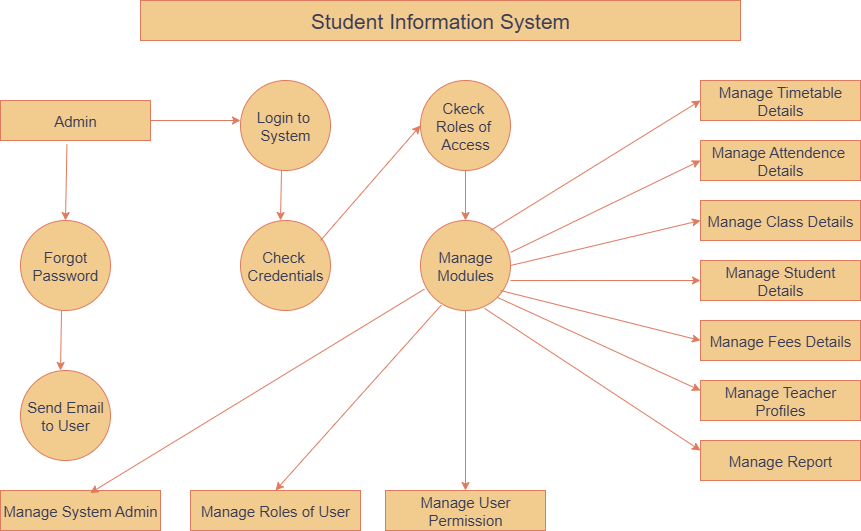

The diagram above was exported from draw.io. Its source (the exported page's mxGraphModel, read from the mxfile embedded in the PNG):
<mxGraphModel dx="1892" dy="562" grid="1" gridSize="10" guides="1" tooltips="1" connect="1" arrows="1" fold="1" page="1" pageScale="1" pageWidth="850" pageHeight="1100" math="0" shadow="0">
  <root>
    <mxCell id="0" />
    <mxCell id="1" parent="0" />
    <mxCell id="rqaz7XZMfMW9xWLeppDj-1" value="Student Information System" style="rounded=0;whiteSpace=wrap;html=1;fontSize=21;labelBackgroundColor=none;fillColor=#F2CC8F;strokeColor=#E07A5F;fontColor=#393C56;" vertex="1" parent="1">
      <mxGeometry x="120" y="10" width="600" height="40" as="geometry" />
    </mxCell>
    <mxCell id="rqaz7XZMfMW9xWLeppDj-2" value="Admin" style="rounded=0;whiteSpace=wrap;html=1;fontSize=15;labelBackgroundColor=none;fillColor=#F2CC8F;strokeColor=#E07A5F;fontColor=#393C56;" vertex="1" parent="1">
      <mxGeometry x="-20" y="110" width="150" height="40" as="geometry" />
    </mxCell>
    <mxCell id="rqaz7XZMfMW9xWLeppDj-5" value="" style="endArrow=classic;html=1;rounded=0;exitX=1;exitY=0.5;exitDx=0;exitDy=0;labelBackgroundColor=none;strokeColor=#E07A5F;fontColor=default;" edge="1" parent="1" source="rqaz7XZMfMW9xWLeppDj-2">
      <mxGeometry width="50" height="50" relative="1" as="geometry">
        <mxPoint x="200" y="170" as="sourcePoint" />
        <mxPoint x="220" y="130" as="targetPoint" />
      </mxGeometry>
    </mxCell>
    <mxCell id="rqaz7XZMfMW9xWLeppDj-6" value="Login to&amp;nbsp;&lt;div&gt;System&lt;/div&gt;" style="ellipse;whiteSpace=wrap;html=1;aspect=fixed;fontSize=15;labelBackgroundColor=none;fillColor=#F2CC8F;strokeColor=#E07A5F;fontColor=#393C56;" vertex="1" parent="1">
      <mxGeometry x="220" y="90" width="90" height="90" as="geometry" />
    </mxCell>
    <mxCell id="rqaz7XZMfMW9xWLeppDj-10" value="Forgot&lt;div&gt;Password&lt;/div&gt;" style="ellipse;whiteSpace=wrap;html=1;aspect=fixed;fontSize=15;labelBackgroundColor=none;fillColor=#F2CC8F;strokeColor=#E07A5F;fontColor=#393C56;" vertex="1" parent="1">
      <mxGeometry y="230" width="90" height="90" as="geometry" />
    </mxCell>
    <mxCell id="rqaz7XZMfMW9xWLeppDj-11" value="Check&amp;nbsp;&lt;div&gt;Credentials&lt;/div&gt;" style="ellipse;whiteSpace=wrap;html=1;aspect=fixed;fontSize=15;labelBackgroundColor=none;fillColor=#F2CC8F;strokeColor=#E07A5F;fontColor=#393C56;" vertex="1" parent="1">
      <mxGeometry x="220" y="230" width="90" height="90" as="geometry" />
    </mxCell>
    <mxCell id="rqaz7XZMfMW9xWLeppDj-12" value="Ckeck&amp;nbsp;&lt;div&gt;Roles of&amp;nbsp;&lt;/div&gt;&lt;div&gt;Access&lt;/div&gt;" style="ellipse;whiteSpace=wrap;html=1;aspect=fixed;fontSize=15;labelBackgroundColor=none;fillColor=#F2CC8F;strokeColor=#E07A5F;fontColor=#393C56;" vertex="1" parent="1">
      <mxGeometry x="400" y="90" width="90" height="90" as="geometry" />
    </mxCell>
    <mxCell id="rqaz7XZMfMW9xWLeppDj-13" value="Manage Modules" style="ellipse;whiteSpace=wrap;html=1;aspect=fixed;fontSize=15;labelBackgroundColor=none;fillColor=#F2CC8F;strokeColor=#E07A5F;fontColor=#393C56;" vertex="1" parent="1">
      <mxGeometry x="400" y="230" width="90" height="90" as="geometry" />
    </mxCell>
    <mxCell id="rqaz7XZMfMW9xWLeppDj-14" value="Send Email&lt;div&gt;to User&lt;/div&gt;" style="ellipse;whiteSpace=wrap;html=1;aspect=fixed;fontSize=15;labelBackgroundColor=none;fillColor=#F2CC8F;strokeColor=#E07A5F;fontColor=#393C56;" vertex="1" parent="1">
      <mxGeometry y="380" width="90" height="90" as="geometry" />
    </mxCell>
    <mxCell id="rqaz7XZMfMW9xWLeppDj-15" value="" style="endArrow=classic;html=1;rounded=0;entryX=0;entryY=0.5;entryDx=0;entryDy=0;labelBackgroundColor=none;strokeColor=#E07A5F;fontColor=default;" edge="1" parent="1" target="rqaz7XZMfMW9xWLeppDj-12">
      <mxGeometry width="50" height="50" relative="1" as="geometry">
        <mxPoint x="300" y="250" as="sourcePoint" />
        <mxPoint x="350" y="200" as="targetPoint" />
      </mxGeometry>
    </mxCell>
    <mxCell id="rqaz7XZMfMW9xWLeppDj-16" value="" style="endArrow=classic;html=1;rounded=0;exitX=0.443;exitY=1.095;exitDx=0;exitDy=0;exitPerimeter=0;entryX=0.5;entryY=0;entryDx=0;entryDy=0;labelBackgroundColor=none;strokeColor=#E07A5F;fontColor=default;" edge="1" parent="1" source="rqaz7XZMfMW9xWLeppDj-2" target="rqaz7XZMfMW9xWLeppDj-10">
      <mxGeometry width="50" height="50" relative="1" as="geometry">
        <mxPoint x="45" y="160" as="sourcePoint" />
        <mxPoint x="45" y="220" as="targetPoint" />
      </mxGeometry>
    </mxCell>
    <mxCell id="rqaz7XZMfMW9xWLeppDj-17" value="" style="endArrow=classic;html=1;rounded=0;exitX=0.443;exitY=1.095;exitDx=0;exitDy=0;exitPerimeter=0;labelBackgroundColor=none;strokeColor=#E07A5F;fontColor=default;" edge="1" parent="1">
      <mxGeometry width="50" height="50" relative="1" as="geometry">
        <mxPoint x="41" y="320" as="sourcePoint" />
        <mxPoint x="40" y="380" as="targetPoint" />
      </mxGeometry>
    </mxCell>
    <mxCell id="rqaz7XZMfMW9xWLeppDj-18" value="" style="endArrow=classic;html=1;rounded=0;exitX=0.443;exitY=1.095;exitDx=0;exitDy=0;exitPerimeter=0;labelBackgroundColor=none;strokeColor=#E07A5F;fontColor=default;" edge="1" parent="1">
      <mxGeometry width="50" height="50" relative="1" as="geometry">
        <mxPoint x="261" y="180" as="sourcePoint" />
        <mxPoint x="260" y="230" as="targetPoint" />
      </mxGeometry>
    </mxCell>
    <mxCell id="rqaz7XZMfMW9xWLeppDj-19" value="" style="endArrow=classic;html=1;rounded=0;exitX=0.5;exitY=1;exitDx=0;exitDy=0;labelBackgroundColor=none;strokeColor=#E07A5F;fontColor=default;" edge="1" parent="1" source="rqaz7XZMfMW9xWLeppDj-12">
      <mxGeometry width="50" height="50" relative="1" as="geometry">
        <mxPoint x="445.5" y="190" as="sourcePoint" />
        <mxPoint x="445" y="230" as="targetPoint" />
      </mxGeometry>
    </mxCell>
    <mxCell id="rqaz7XZMfMW9xWLeppDj-21" value="Manage System Admin" style="rounded=0;whiteSpace=wrap;html=1;fontSize=15;labelBackgroundColor=none;fillColor=#F2CC8F;strokeColor=#E07A5F;fontColor=#393C56;" vertex="1" parent="1">
      <mxGeometry x="-20" y="500" width="160" height="40" as="geometry" />
    </mxCell>
    <mxCell id="rqaz7XZMfMW9xWLeppDj-22" value="Manage Roles of User" style="rounded=0;whiteSpace=wrap;html=1;fontSize=15;labelBackgroundColor=none;fillColor=#F2CC8F;strokeColor=#E07A5F;fontColor=#393C56;" vertex="1" parent="1">
      <mxGeometry x="170" y="500" width="170" height="40" as="geometry" />
    </mxCell>
    <mxCell id="rqaz7XZMfMW9xWLeppDj-23" value="Manage User Permission" style="rounded=0;whiteSpace=wrap;html=1;fontSize=15;labelBackgroundColor=none;fillColor=#F2CC8F;strokeColor=#E07A5F;fontColor=#393C56;" vertex="1" parent="1">
      <mxGeometry x="365" y="500" width="160" height="40" as="geometry" />
    </mxCell>
    <mxCell id="rqaz7XZMfMW9xWLeppDj-24" value="Manage Timetable&lt;div&gt;Details&lt;/div&gt;" style="rounded=0;whiteSpace=wrap;html=1;fontSize=15;labelBackgroundColor=none;fillColor=#F2CC8F;strokeColor=#E07A5F;fontColor=#393C56;" vertex="1" parent="1">
      <mxGeometry x="680" y="90" width="160" height="40" as="geometry" />
    </mxCell>
    <mxCell id="rqaz7XZMfMW9xWLeppDj-25" value="Manage Attendence&amp;nbsp;&lt;div&gt;Details&lt;/div&gt;" style="rounded=0;whiteSpace=wrap;html=1;fontSize=15;labelBackgroundColor=none;fillColor=#F2CC8F;strokeColor=#E07A5F;fontColor=#393C56;" vertex="1" parent="1">
      <mxGeometry x="680" y="150" width="160" height="40" as="geometry" />
    </mxCell>
    <mxCell id="rqaz7XZMfMW9xWLeppDj-26" value="Manage Student&lt;div&gt;Details&lt;/div&gt;" style="rounded=0;whiteSpace=wrap;html=1;fontSize=15;labelBackgroundColor=none;fillColor=#F2CC8F;strokeColor=#E07A5F;fontColor=#393C56;" vertex="1" parent="1">
      <mxGeometry x="680" y="270" width="160" height="40" as="geometry" />
    </mxCell>
    <mxCell id="rqaz7XZMfMW9xWLeppDj-27" value="Manage Teacher Profiles" style="rounded=0;whiteSpace=wrap;html=1;fontSize=15;labelBackgroundColor=none;fillColor=#F2CC8F;strokeColor=#E07A5F;fontColor=#393C56;" vertex="1" parent="1">
      <mxGeometry x="680" y="390" width="160" height="40" as="geometry" />
    </mxCell>
    <mxCell id="rqaz7XZMfMW9xWLeppDj-28" value="Manage Fees Details" style="rounded=0;whiteSpace=wrap;html=1;fontSize=15;labelBackgroundColor=none;fillColor=#F2CC8F;strokeColor=#E07A5F;fontColor=#393C56;" vertex="1" parent="1">
      <mxGeometry x="680" y="330" width="160" height="40" as="geometry" />
    </mxCell>
    <mxCell id="rqaz7XZMfMW9xWLeppDj-29" value="Manage Class Details" style="rounded=0;whiteSpace=wrap;html=1;fontSize=15;labelBackgroundColor=none;fillColor=#F2CC8F;strokeColor=#E07A5F;fontColor=#393C56;" vertex="1" parent="1">
      <mxGeometry x="680" y="210" width="160" height="40" as="geometry" />
    </mxCell>
    <mxCell id="rqaz7XZMfMW9xWLeppDj-30" value="Manage Report" style="rounded=0;whiteSpace=wrap;html=1;fontSize=15;labelBackgroundColor=none;fillColor=#F2CC8F;strokeColor=#E07A5F;fontColor=#393C56;" vertex="1" parent="1">
      <mxGeometry x="680" y="450" width="160" height="40" as="geometry" />
    </mxCell>
    <mxCell id="rqaz7XZMfMW9xWLeppDj-32" value="" style="endArrow=classic;html=1;rounded=0;entryX=0;entryY=0.5;entryDx=0;entryDy=0;labelBackgroundColor=none;strokeColor=#E07A5F;fontColor=default;" edge="1" parent="1" target="rqaz7XZMfMW9xWLeppDj-24">
      <mxGeometry width="50" height="50" relative="1" as="geometry">
        <mxPoint x="470" y="240" as="sourcePoint" />
        <mxPoint x="520" y="190" as="targetPoint" />
      </mxGeometry>
    </mxCell>
    <mxCell id="rqaz7XZMfMW9xWLeppDj-34" value="" style="endArrow=classic;html=1;rounded=0;entryX=0;entryY=0.5;entryDx=0;entryDy=0;exitX=1.004;exitY=0.353;exitDx=0;exitDy=0;exitPerimeter=0;labelBackgroundColor=none;strokeColor=#E07A5F;fontColor=default;" edge="1" parent="1" source="rqaz7XZMfMW9xWLeppDj-13" target="rqaz7XZMfMW9xWLeppDj-25">
      <mxGeometry width="50" height="50" relative="1" as="geometry">
        <mxPoint x="400" y="320" as="sourcePoint" />
        <mxPoint x="670" y="170" as="targetPoint" />
        <Array as="points" />
      </mxGeometry>
    </mxCell>
    <mxCell id="rqaz7XZMfMW9xWLeppDj-35" value="" style="endArrow=classic;html=1;rounded=0;entryX=0;entryY=0.5;entryDx=0;entryDy=0;exitX=1;exitY=0.5;exitDx=0;exitDy=0;labelBackgroundColor=none;strokeColor=#E07A5F;fontColor=default;" edge="1" parent="1" source="rqaz7XZMfMW9xWLeppDj-13" target="rqaz7XZMfMW9xWLeppDj-29">
      <mxGeometry width="50" height="50" relative="1" as="geometry">
        <mxPoint x="400" y="320" as="sourcePoint" />
        <mxPoint x="450" y="270" as="targetPoint" />
      </mxGeometry>
    </mxCell>
    <mxCell id="rqaz7XZMfMW9xWLeppDj-36" value="" style="endArrow=classic;html=1;rounded=0;entryX=0;entryY=0.5;entryDx=0;entryDy=0;exitX=1;exitY=0.667;exitDx=0;exitDy=0;exitPerimeter=0;labelBackgroundColor=none;strokeColor=#E07A5F;fontColor=default;" edge="1" parent="1" source="rqaz7XZMfMW9xWLeppDj-13" target="rqaz7XZMfMW9xWLeppDj-26">
      <mxGeometry width="50" height="50" relative="1" as="geometry">
        <mxPoint x="400" y="320" as="sourcePoint" />
        <mxPoint x="450" y="270" as="targetPoint" />
      </mxGeometry>
    </mxCell>
    <mxCell id="rqaz7XZMfMW9xWLeppDj-37" value="" style="endArrow=classic;html=1;rounded=0;entryX=0;entryY=0.25;entryDx=0;entryDy=0;exitX=1;exitY=1;exitDx=0;exitDy=0;labelBackgroundColor=none;strokeColor=#E07A5F;fontColor=default;" edge="1" parent="1" source="rqaz7XZMfMW9xWLeppDj-13" target="rqaz7XZMfMW9xWLeppDj-27">
      <mxGeometry width="50" height="50" relative="1" as="geometry">
        <mxPoint x="400" y="320" as="sourcePoint" />
        <mxPoint x="450" y="270" as="targetPoint" />
      </mxGeometry>
    </mxCell>
    <mxCell id="rqaz7XZMfMW9xWLeppDj-38" value="" style="endArrow=classic;html=1;rounded=0;entryX=0;entryY=0.5;entryDx=0;entryDy=0;exitX=0.889;exitY=0.778;exitDx=0;exitDy=0;exitPerimeter=0;labelBackgroundColor=none;strokeColor=#E07A5F;fontColor=default;" edge="1" parent="1" source="rqaz7XZMfMW9xWLeppDj-13" target="rqaz7XZMfMW9xWLeppDj-28">
      <mxGeometry width="50" height="50" relative="1" as="geometry">
        <mxPoint x="400" y="320" as="sourcePoint" />
        <mxPoint x="450" y="270" as="targetPoint" />
      </mxGeometry>
    </mxCell>
    <mxCell id="rqaz7XZMfMW9xWLeppDj-39" value="" style="endArrow=classic;html=1;rounded=0;entryX=0;entryY=0.25;entryDx=0;entryDy=0;exitX=0.711;exitY=0.976;exitDx=0;exitDy=0;exitPerimeter=0;labelBackgroundColor=none;strokeColor=#E07A5F;fontColor=default;" edge="1" parent="1" source="rqaz7XZMfMW9xWLeppDj-13" target="rqaz7XZMfMW9xWLeppDj-30">
      <mxGeometry width="50" height="50" relative="1" as="geometry">
        <mxPoint x="400" y="320" as="sourcePoint" />
        <mxPoint x="450" y="270" as="targetPoint" />
      </mxGeometry>
    </mxCell>
    <mxCell id="rqaz7XZMfMW9xWLeppDj-40" value="" style="endArrow=classic;html=1;rounded=0;entryX=0.5;entryY=0;entryDx=0;entryDy=0;exitX=0.5;exitY=1;exitDx=0;exitDy=0;labelBackgroundColor=none;strokeColor=#E07A5F;fontColor=default;" edge="1" parent="1" source="rqaz7XZMfMW9xWLeppDj-13" target="rqaz7XZMfMW9xWLeppDj-23">
      <mxGeometry width="50" height="50" relative="1" as="geometry">
        <mxPoint x="400" y="320" as="sourcePoint" />
        <mxPoint x="450" y="270" as="targetPoint" />
      </mxGeometry>
    </mxCell>
    <mxCell id="rqaz7XZMfMW9xWLeppDj-41" value="" style="endArrow=classic;html=1;rounded=0;entryX=0.5;entryY=0;entryDx=0;entryDy=0;exitX=0.231;exitY=0.94;exitDx=0;exitDy=0;exitPerimeter=0;labelBackgroundColor=none;strokeColor=#E07A5F;fontColor=default;" edge="1" parent="1" source="rqaz7XZMfMW9xWLeppDj-13" target="rqaz7XZMfMW9xWLeppDj-22">
      <mxGeometry width="50" height="50" relative="1" as="geometry">
        <mxPoint x="410" y="320" as="sourcePoint" />
        <mxPoint x="450" y="270" as="targetPoint" />
      </mxGeometry>
    </mxCell>
    <mxCell id="rqaz7XZMfMW9xWLeppDj-42" value="" style="endArrow=classic;html=1;rounded=0;entryX=0.56;entryY=0.065;entryDx=0;entryDy=0;entryPerimeter=0;exitX=0.044;exitY=0.762;exitDx=0;exitDy=0;exitPerimeter=0;labelBackgroundColor=none;strokeColor=#E07A5F;fontColor=default;" edge="1" parent="1" source="rqaz7XZMfMW9xWLeppDj-13" target="rqaz7XZMfMW9xWLeppDj-21">
      <mxGeometry width="50" height="50" relative="1" as="geometry">
        <mxPoint x="400" y="320" as="sourcePoint" />
        <mxPoint x="450" y="270" as="targetPoint" />
      </mxGeometry>
    </mxCell>
  </root>
</mxGraphModel>